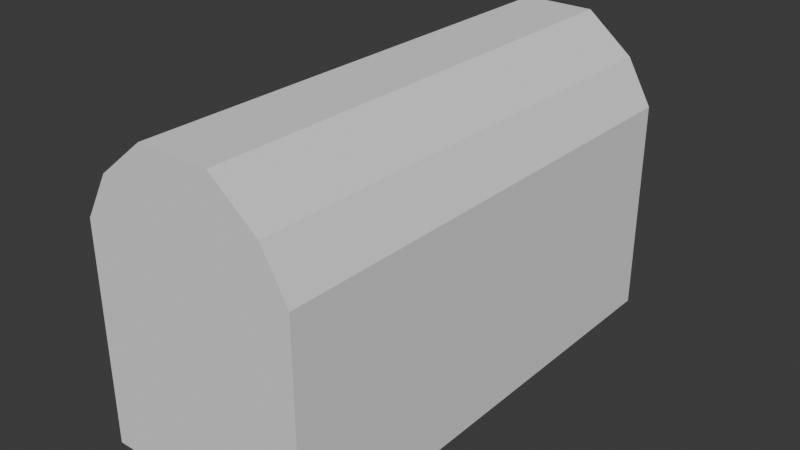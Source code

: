 # Source: Obj_Chest_Normal_A.blend  (saved by Blender 5.0.119; exported with 4.5.12 LTS)
import bpy
from mathutils import Matrix  # noqa: F401  (used for matrix-valued properties, if any)

bpy.ops.wm.read_factory_settings(use_empty=True)
scene = bpy.context.scene
scene.name = 'Scene'

# ---- collections
col_collection = bpy.data.collections.new('Collection'); scene.collection.children.link(col_collection)

# ---- world
world_world = bpy.data.worlds.new('World'); scene.world = world_world
world_world.use_nodes = True; world_world.node_tree.nodes.clear()
_N = world_world.node_tree.nodes; _L = world_world.node_tree.links
n0 = _N.new('ShaderNodeOutputWorld'); n0.name = 'World Output'; n0.location = (200, 100)
n1 = _N.new('ShaderNodeBackground'); n1.name = 'Background'; n1.location = (-200, 100)
n1.inputs[0].default_value = (0.05088, 0.05088, 0.05088, 1.0)
_L.new(n1.outputs[0], n0.inputs[0])
n0.is_active_output = True
world_world.color = (0.05088, 0.05088, 0.05088)
world_world.sun_shadow_jitter_overblur = 0.0

# ---- meshes
me_cube_001 = bpy.data.meshes.new('Cube.001')
me_cube_001.from_pydata([(-1.0, -1.0, -1.0), (-1.0, -1.0, 1.0), (-1.0, 0.0, -1.0), (-1.0, 0.0, 1.0), (0.0, -1.0, -1.0), (0.0, -1.0, 1.0), (0.0, 0.0, -1.0), (-1.0, -1.0, -0.3333), (-1.0, -1.0, 0.3333), (-1.0, 0.0, 0.3333), (-1.0, 0.0, -0.3333), (0.0, -1.0, 0.3333), (0.0, -1.0, -0.3333), (-1.0, -0.5, -1.0), (-1.0, -0.5, 1.0), (0.0, -0.5, -1.0), (-1.0, -0.5, -0.3333), (-1.0, -0.5, 0.3333), (-0.3302, -1.0, 1.0), (-0.3302, 0.0, -1.0), (-0.3302, -1.0, -1.0), (-0.3302, -1.0, -0.3333), (-0.3302, -1.0, 0.3333), (-0.3302, -0.5, -1.0), (-0.3302, -1.0, 1.765), (-0.7629, -1.0, 1.416), (-0.7629, -0.5, 1.416), (-0.7629, 0.0, 1.416), (-0.3302, 0.0, 1.765), (0.0, 0.0, 1.765), (0.0, -0.5, 1.765), (0.0, -1.0, 1.765), (-0.3302, -0.5, 1.765)], [], [(22, 18, 1, 8), (1, 18, 24, 25), (17, 14, 3, 9), (23, 15, 4, 20), (13, 16, 10, 2), (16, 17, 9, 10), (20, 21, 7, 0), (21, 22, 8, 7), (7, 8, 17, 16), (0, 7, 16, 13), (19, 6, 15, 23), (8, 1, 14, 17), (18, 5, 31, 24), (3, 14, 26, 27), (2, 19, 23, 13), (12, 11, 22, 21), (4, 12, 21, 20), (13, 23, 20, 0), (14, 1, 25, 26), (11, 5, 18, 22), (32, 26, 25, 24), (28, 27, 26, 32), (29, 28, 32, 30), (30, 32, 24, 31)])
_uv = me_cube_001.uv_layers.new(name='UVMap')
_uv.uv.foreach_set('vector', [0.5417, 0.9163, 0.625, 0.9163, 0.625, 1.0, 0.5417, 1.0, 0.625, 1.0, 0.625, 0.9163, 0.625, 0.9163, 0.625, 0.9704, 0.5417, 0.0625, 0.625, 0.0625, 0.625, 0.125, 0.5417, 0.125, 0.2087, 0.6875, 0.25, 0.6875, 0.25, 0.75, 0.2087, 0.75, 0.375, 0.0625, 0.4583, 0.0625, 0.4583, 0.125, 0.375, 0.125, 0.4583, 0.0625, 0.5417, 0.0625, 0.5417, 0.125, 0.4583, 0.125, 0.375, 0.9163, 0.4583, 0.9163, 0.4583, 1.0, 0.375, 1.0, 0.4583, 0.9163, 0.5417, 0.9163, 0.5417, 1.0, 0.4583, 1.0, 0.4583, 0.0, 0.5417, 0.0, 0.5417, 0.0625, 0.4583, 0.0625, 0.375, 0.0, 0.4583, 0.0, 0.4583, 0.0625, 0.375, 0.0625, 0.2087, 0.625, 0.25, 0.625, 0.25, 0.6875, 0.2087, 0.6875, 0.5417, 0.0, 0.625, 0.0, 0.625, 0.0625, 0.5417, 0.0625, 0.625, 0.9163, 0.625, 0.875, 0.625, 0.875, 0.625, 0.9163, 0.625, 0.125, 0.625, 0.0625, 0.625, 0.0625, 0.625, 0.125, 0.125, 0.625, 0.2087, 0.625, 0.2087, 0.6875, 0.125, 0.6875, 0.4583, 0.875, 0.5417, 0.875, 0.5417, 0.9163, 0.4583, 0.9163, 0.375, 0.875, 0.4583, 0.875, 0.4583, 0.9163, 0.375, 0.9163, 0.125, 0.6875, 0.2087, 0.6875, 0.2087, 0.75, 0.125, 0.75, 0.625, 0.0625, 0.625, 0.0, 0.625, 0.0, 0.625, 0.0625, 0.5417, 0.875, 0.625, 0.875, 0.625, 0.9163, 0.5417, 0.9163, 0.7913, 0.6875, 0.8454, 0.6875, 0.8454, 0.75, 0.7913, 0.75, 0.7913, 0.625, 0.8454, 0.625, 0.8454, 0.6875, 0.7913, 0.6875, 0.75, 0.625, 0.7913, 0.625, 0.7913, 0.6875, 0.75, 0.6875, 0.75, 0.6875, 0.7913, 0.6875, 0.7913, 0.75, 0.75, 0.75])
me_cube_001.update()

# ---- objects
ob_cube = bpy.data.objects.new('Cube', me_cube_001)

# ---- transforms, parenting, visibility, modifiers, constraints
ob_cube.location = (0.0, 0.0, 2.675)
ob_cube.scale = (2.67, 6.024, 2.67)
_m = ob_cube.modifiers.new('Mirror', 'MIRROR')
_m.use_axis = (True, True, False)
_m.use_clip = True

# ---- collection membership
col_collection.objects.link(ob_cube)

# ---- scene / render settings (as saved in the file)
scene.frame_start = 1; scene.frame_end = 250; scene.frame_set(1)
scene.render.engine = 'BLENDER_EEVEE_NEXT'
scene.render.bake_bias = 0.0
scene.render.bake_samples = 0
scene.cycles.sampling_pattern = 'TABULATED_SOBOL'
scene.eevee.use_volume_custom_range = False
bpy.context.view_layer.update()

# ---- added for rendering (the .blend has no active camera and no usable light): camera, sun
cam_auto = bpy.data.cameras.new('AutoCamera')
cam_auto.lens = 50.0
cam_auto.sensor_width = 36.0
cam_auto.clip_end = 1000.0
ob_auto_camera = bpy.data.objects.new('AutoCamera', cam_auto)
scene.collection.objects.link(ob_auto_camera)
ob_auto_camera.location = (13.9756, -16.7707, 14.8767)
ob_auto_camera.rotation_euler = (1.09748, -7.21219e-08, 0.694738)
scene.camera = ob_auto_camera
light_auto_sun = bpy.data.lights.new('AutoSun', 'SUN')
light_auto_sun.energy = 3.0
light_auto_sun.angle = 0.0523599
ob_auto_sun = bpy.data.objects.new('AutoSun', light_auto_sun)
scene.collection.objects.link(ob_auto_sun)
ob_auto_sun.rotation_euler = (0.872665, 0.174533, 0.523599)
bpy.context.view_layer.update()
